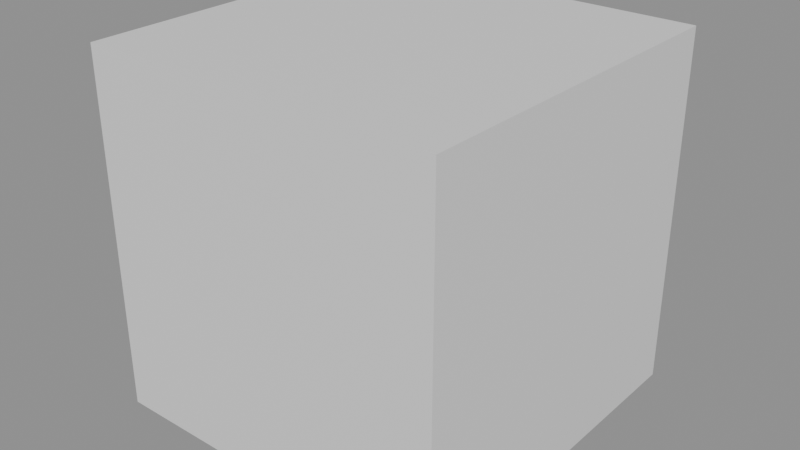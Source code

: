# Source: assembly-5.blend  (saved by Blender 5.3.31; exported with 4.5.12 LTS)
import bpy
from mathutils import Matrix  # noqa: F401  (used for matrix-valued properties, if any)

bpy.ops.wm.read_factory_settings(use_empty=True)
scene = bpy.context.scene
scene.name = 'Assembly'

# ---- materials (node trees are filled in below, after node groups)
mat_paint = bpy.data.materials.new('Paint')
mat_paint.diffuse_color = (0.8, 0.3, 0.1, 1.0)

# ---- material node trees
mat_paint.use_nodes = True; mat_paint.node_tree.nodes.clear()
_N = mat_paint.node_tree.nodes; _L = mat_paint.node_tree.links
n0 = _N.new('ShaderNodeBsdfPrincipled'); n0.name = 'Principled BSDF'; n0.location = (-200, 100)
n0.inputs[10].default_value = 0.005
n1 = _N.new('ShaderNodeOutputMaterial'); n1.name = 'Material Output'; n1.location = (200, 100)
_L.new(n0.outputs[0], n1.inputs[0])
n1.is_active_output = True

# ---- meshes
me_cube = bpy.data.meshes.new('Cube')
me_cube.from_pydata([(-0.5, -0.5, -0.5), (-0.5, -0.5, 0.5), (-0.5, 0.5, -0.5), (-0.5, 0.5, 0.5), (0.5, -0.5, -0.5), (0.5, -0.5, 0.5), (0.5, 0.5, -0.5), (0.5, 0.5, 0.5)], [], [(0, 1, 3, 2), (2, 3, 7, 6), (6, 7, 5, 4), (4, 5, 1, 0), (2, 6, 4, 0), (7, 3, 1, 5)])
_uv = me_cube.uv_layers.new(name='UVMap')
_uv.uv.foreach_set('vector', [0.375, 0.0, 0.625, 0.0, 0.625, 0.25, 0.375, 0.25, 0.375, 0.25, 0.625, 0.25, 0.625, 0.5, 0.375, 0.5, 0.375, 0.5, 0.625, 0.5, 0.625, 0.75, 0.375, 0.75, 0.375, 0.75, 0.625, 0.75, 0.625, 1.0, 0.375, 1.0, 0.125, 0.5, 0.375, 0.5, 0.375, 0.75, 0.125, 0.75, 0.625, 0.5, 0.875, 0.5, 0.875, 0.75, 0.625, 0.75])
me_cube.materials.append(mat_paint)
me_cube.update()

# ---- objects
ob_wheel = bpy.data.objects.new('Wheel', None)
ob_frame = bpy.data.objects.new('Frame', me_cube)

# ---- transforms, parenting, visibility, modifiers, constraints
ob_wheel.location = (0.0, 0.0, 0.0)
ob_frame.location = (0.0, 0.0, 1.0)

# ---- collection membership
scene.collection.objects.link(ob_wheel)
scene.collection.objects.link(ob_frame)

# ---- scene / render settings (as saved in the file)
scene.frame_start = 1; scene.frame_end = 24; scene.frame_set(1)
scene.render.engine = 'BLENDER_EEVEE_NEXT'
scene.render.bake_bias = 0.0
scene.render.bake_samples = 0
scene.render.compositor_device = 'GPU'
scene.eevee.use_volume_custom_range = False
scene.eevee.fast_gi_thickness_near = 0.1
scene.eevee.fast_gi_thickness_far = 0.0
scene.eevee.ray_tracing_options.screen_trace_thickness = 0.1
bpy.context.view_layer.update()

# ---- added for rendering (the .blend has no active camera and no usable light): camera, sun + grey world if the file has none
cam_auto = bpy.data.cameras.new('AutoCamera')
cam_auto.lens = 50.0
cam_auto.sensor_width = 36.0
cam_auto.clip_end = 1000.0
ob_auto_camera = bpy.data.objects.new('AutoCamera', cam_auto)
scene.collection.objects.link(ob_auto_camera)
ob_auto_camera.location = (1.60254, -1.92304, 2.28203)
ob_auto_camera.rotation_euler = (1.09748, -7.21219e-08, 0.694738)
scene.camera = ob_auto_camera
light_auto_sun = bpy.data.lights.new('AutoSun', 'SUN')
light_auto_sun.energy = 3.0
light_auto_sun.angle = 0.0523599
ob_auto_sun = bpy.data.objects.new('AutoSun', light_auto_sun)
scene.collection.objects.link(ob_auto_sun)
ob_auto_sun.rotation_euler = (0.872665, 0.174533, 0.523599)
if scene.world is None:
    world_auto = bpy.data.worlds.new('AutoWorld')
    world_auto.color = (0.3, 0.3, 0.3)
    scene.world = world_auto
bpy.context.view_layer.update()
